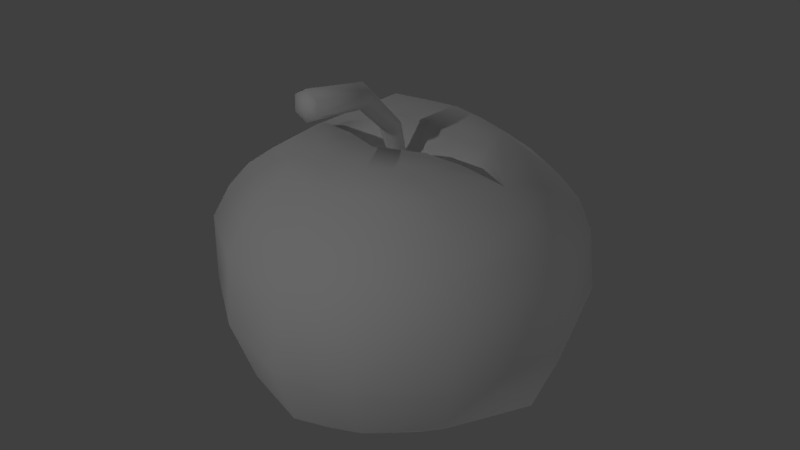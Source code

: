 # Source: untitled.blend  (saved by Blender 2.78.0; exported with 4.5.12 LTS)
import bpy
from mathutils import Matrix  # noqa: F401  (used for matrix-valued properties, if any)

bpy.ops.wm.read_factory_settings(use_empty=True)
scene = bpy.context.scene
scene.name = 'Scene'

# ---- collections
col_collection_1 = bpy.data.collections.new('Collection 1'); scene.collection.children.link(col_collection_1)

# ---- materials (node trees are filled in below, after node groups)
mat_material_001 = bpy.data.materials.new('Material.001')
mat_material_001.alpha_threshold = 0.0
mat_material_001.use_transparent_shadow = False
mat_material_001.roughness = 0.5
mat_material_002 = bpy.data.materials.new('Material.002')
mat_material_002.alpha_threshold = 0.0
mat_material_002.use_transparent_shadow = False
mat_material_002.roughness = 0.5

# ---- material node trees

# ---- world
world_world = bpy.data.worlds.new('World'); scene.world = world_world
world_world.color = (0.05088, 0.05088, 0.05088)
world_world.use_sun_shadow = False
world_world.sun_shadow_jitter_overblur = 0.0
world_world.cycles.sampling_method = 'MANUAL'

# ---- lights
light_point = bpy.data.lights.new('Point', 'POINT')
light_point.transmission_factor = 0.0
light_point.energy = 401.0
light_point.shadow_buffer_clip_start = 0.5
light_point.shadow_soft_size = 0.1
light_point.shadow_maximum_resolution = 0.006
light_point.use_absolute_resolution = True
light_point_001 = bpy.data.lights.new('Point.001', 'POINT')
light_point_001.transmission_factor = 0.0
light_point_001.energy = 401.0
light_point_001.shadow_buffer_clip_start = 0.5
light_point_001.shadow_soft_size = 0.1
light_point_001.shadow_maximum_resolution = 0.006
light_point_001.use_absolute_resolution = True
light_point_002 = bpy.data.lights.new('Point.002', 'POINT')
light_point_002.transmission_factor = 0.0
light_point_002.energy = 401.0
light_point_002.shadow_buffer_clip_start = 0.5
light_point_002.shadow_soft_size = 0.1
light_point_002.shadow_maximum_resolution = 0.006
light_point_002.use_absolute_resolution = True
light_point_003 = bpy.data.lights.new('Point.003', 'POINT')
light_point_003.transmission_factor = 0.0
light_point_003.energy = 401.0
light_point_003.shadow_buffer_clip_start = 0.5
light_point_003.shadow_soft_size = 0.1
light_point_003.shadow_maximum_resolution = 0.006
light_point_003.use_absolute_resolution = True

# ---- meshes
me_cylinder = bpy.data.meshes.new('Cylinder')
me_cylinder.from_pydata([(-6.087e-09, -1.721, 6.139), (-1.092e-08, -0.774, -0.7256), (-6.087e-09, -1.239, 6.565), (0.3108, -0.9084, -0.6067), (0.5565, -1.48, 6.352), (0.3108, -1.177, -0.3688), (0.5565, -1.962, 5.926), (-4.229e-08, -1.311, -0.2499), (-6.226e-08, -2.202, 5.714), (-0.3108, -1.177, -0.3688), (-0.5565, -1.962, 5.926), (-0.3108, -0.9084, -0.6067), (-0.5565, -1.48, 6.352), (-9.316e-09, 0.4044, 1.163), (0.3923, 0.2022, 1.265), (0.3923, -0.2022, 1.469), (-4.891e-08, -0.4044, 1.571), (-0.3923, -0.2022, 1.469), (-0.3923, 0.2022, 1.265), (-7.726e-09, 0.4571, 4.016), (0.4731, 0.2286, 3.867), (0.4731, -0.2286, 3.567), (-5.549e-08, -0.4571, 3.418), (-0.4731, -0.2286, 3.567), (-0.4731, 0.2286, 3.867)], [], [(0, 4, 2), (19, 2, 4, 20), (0, 6, 4), (20, 4, 6, 21), (0, 8, 6), (21, 6, 8, 22), (0, 10, 8), (22, 8, 10, 23), (0, 12, 10), (23, 10, 12, 24), (0, 2, 12), (24, 12, 2, 19), (11, 18, 13, 1), (9, 17, 18, 11), (7, 16, 17, 9), (5, 15, 16, 7), (3, 14, 15, 5), (1, 13, 14, 3), (18, 24, 19, 13), (17, 23, 24, 18), (16, 22, 23, 17), (15, 21, 22, 16), (14, 20, 21, 15), (13, 19, 20, 14)])
me_cylinder.polygons.foreach_set('use_smooth', [True] * 24)
_uv = me_cylinder.uv_layers.new(name='UVMap')
_uv.uv.foreach_set('vector', [0.7598, 0.07134, 0.842, 0.07134, 0.8009, 0.1425, 0.07956, 0.6062, 0.1859, 0.9818, 0.09503, 0.9999, 0.008712, 0.6072, 0.7598, 0.07134, 0.8009, 0.0001303, 0.842, 0.07134, 0.6773, 0.5874, 0.5775, 0.9539, 0.5026, 0.9233, 0.6139, 0.5569, 0.7598, 0.07134, 0.7187, 0.0001303, 0.8009, 0.0001303, 0.6139, 0.5569, 0.5026, 0.9233, 0.4302, 0.8966, 0.5433, 0.5341, 0.7598, 0.07134, 0.6776, 0.07134, 0.7187, 0.0001303, 0.5433, 0.5341, 0.4302, 0.8966, 0.3522, 0.876, 0.471, 0.528, 0.7598, 0.07134, 0.7187, 0.1425, 0.6776, 0.07134, 0.2021, 0.5495, 0.352, 0.9082, 0.2725, 0.9491, 0.1443, 0.5844, 0.7598, 0.07134, 0.8009, 0.1425, 0.7187, 0.1425, 0.1443, 0.5844, 0.2725, 0.9491, 0.1859, 0.9818, 0.07956, 0.6062, 0.1273, 0.008975, 0.1088, 0.2736, 0.05449, 0.269, 0.07979, 0.0001303, 0.1724, 0.0213, 0.1616, 0.2841, 0.1088, 0.2736, 0.1273, 0.008975, 0.5467, 0.02571, 0.5681, 0.2733, 0.5139, 0.2648, 0.5052, 0.02373, 0.5863, 0.0163, 0.6254, 0.2656, 0.5681, 0.2733, 0.5467, 0.02571, 0.6248, 0.0001303, 0.6773, 0.2482, 0.6254, 0.2656, 0.5863, 0.0163, 0.07979, 0.0001303, 0.05449, 0.269, 0.0001303, 0.2734, 0.03145, 0.0001303, 0.1088, 0.2736, 0.1443, 0.5844, 0.07956, 0.6062, 0.05449, 0.269, 0.1616, 0.2841, 0.2021, 0.5495, 0.1443, 0.5844, 0.1088, 0.2736, 0.5681, 0.2733, 0.5433, 0.5341, 0.471, 0.528, 0.5139, 0.2648, 0.6254, 0.2656, 0.6139, 0.5569, 0.5433, 0.5341, 0.5681, 0.2733, 0.6773, 0.2482, 0.6773, 0.5874, 0.6139, 0.5569, 0.6254, 0.2656, 0.05449, 0.269, 0.07956, 0.6062, 0.008712, 0.6072, 0.0001303, 0.2734])
me_cylinder.materials.append(mat_material_001)
me_cylinder.use_remesh_preserve_volume = False
me_cylinder.use_remesh_preserve_attributes = False
me_cylinder.use_mirror_vertex_groups = False
me_cylinder.update()
me_cube_001 = bpy.data.meshes.new('Cube.001')
me_cube_001.from_pydata([(-0.6946, 0.8592, -0.9418), (-1.001, 0.8086, 1.067), (1.022, 0.7862, -0.6154), (-1.176, 0.7892, -0.6276), (0.595, 0.5949, -0.9686), (1.002, 0.6785, 1.042), (1.226, 0.9948, -0.07395), (-1.388, 0.8918, -0.08567), (1.205, 0.9177, 0.5097), (-1.316, 0.9478, 0.545), (1.139, 0.8035, 0.8129), (-1.173, 0.8802, 0.8442), (-0.04098, 0.9635, -1.019), (-0.04719, 1.166, 0.9933), (-0.01047, 1.391, -0.6598), (-0.006633, 1.591, -0.1155), (-0.009583, 1.51, 0.467), (-0.02396, 1.334, 0.7681), (-0.7957, 0.7225, 1.232), (-0.0652, 0.9819, 1.156), (0.7629, 0.5666, 1.211), (-0.04346, 0.201, 1.146), (-0.7473, 0.1687, 1.291), (-0.6333, 0.6122, 1.347), (-0.07587, 0.7491, 1.324), (0.5381, 0.5168, 1.335), (0.661, 0.1563, 1.3), (-0.05739, 0.3603, 1.325), (0.5139, 1.018, 1.008), (0.5343, 1.2, -0.6515), (0.6376, 1.425, -0.1123), (0.6267, 1.343, 0.4715), (0.5899, 1.186, 0.7761), (0.3031, 0.8144, -0.9954), (0.3854, 0.8332, 1.18), (0.4851, 0.05726, 1.153), (0.25, 0.662, 1.328), (0.3296, 0.1743, 1.313), (-0.3991, 0.9421, -0.9902), (-0.5833, 1.046, 1.011), (-0.6713, 1.167, -0.6686), (-0.7842, 1.327, -0.1282), (-0.7463, 1.311, 0.4795), (-0.6728, 1.18, 0.7826), (-0.4706, 0.8916, 1.181), (-0.5305, 0.08022, 1.138), (-0.3791, 0.7054, 1.328), (-0.4319, 0.2095, 1.299), (-1.426, 0.0, -0.7008), (1.309, 0.0, -0.7008), (-0.6946, -0.8592, -0.9418), (-1.001, -0.8086, 1.067), (1.022, -0.7862, -0.6154), (-1.176, -0.7892, -0.6276), (0.595, -0.5949, -0.9686), (1.002, -0.6785, 1.042), (-0.903, 0.0, -1.013), (-1.201, 0.0, 0.9984), (0.7938, 0.0, -1.011), (1.2, 0.0, 1.001), (-1.687, 0.0, -0.1616), (1.532, 0.0, -0.1616), (1.226, -0.9948, -0.07395), (-1.388, -0.8918, -0.08567), (-1.557, 0.0, 0.4702), (1.508, 0.0, 0.4702), (1.205, -0.9177, 0.5097), (-1.316, -0.9478, 0.545), (-1.399, 0.0, 0.7724), (1.346, 0.0, 0.782), (1.139, -0.8035, 0.8129), (-1.173, -0.8802, 0.8442), (-0.04098, -0.9635, -1.019), (-0.04719, -1.166, 0.9933), (-0.01047, -1.391, -0.6598), (-0.02791, 0.0, -1.246), (-0.006633, -1.591, -0.1155), (-0.009583, -1.51, 0.467), (-0.02396, -1.334, 0.7681), (-0.9935, 0.0, 1.159), (-0.7957, -0.7225, 1.232), (-0.0652, -0.9819, 1.156), (0.7629, -0.5666, 1.211), (0.9469, 0.0, 1.152), (-0.04346, -0.201, 1.146), (-0.7473, -0.1687, 1.291), (-0.6333, -0.6122, 1.347), (-0.07587, -0.7491, 1.324), (0.5381, -0.5168, 1.335), (0.661, -0.1563, 1.3), (-0.05739, -0.3603, 1.325), (-0.009237, 0.0, 1.002), (0.5139, -1.018, 1.008), (0.5343, -1.2, -0.6515), (0.6376, -1.425, -0.1123), (0.6267, -1.343, 0.4715), (0.5899, -1.186, 0.7761), (0.3031, -0.8144, -0.9954), (0.4188, 0.0, -1.13), (0.3854, -0.8332, 1.18), (0.4851, -0.05726, 1.153), (0.25, -0.662, 1.328), (0.3296, -0.1743, 1.313), (-0.3991, -0.9421, -0.9902), (-0.5149, 0.0, -1.144), (-0.5833, -1.046, 1.011), (-0.6713, -1.167, -0.6686), (-0.7842, -1.327, -0.1282), (-0.7463, -1.311, 0.4795), (-0.6728, -1.18, 0.7826), (-0.4706, -0.8916, 1.181), (-0.5305, -0.08022, 1.138), (-0.3791, -0.7054, 1.328), (-0.4319, -0.2095, 1.299)], [], [(68, 57, 1, 11), (32, 28, 5, 10), (29, 30, 6, 2), (2, 6, 61, 49), (56, 48, 3, 0), (33, 29, 2, 4), (33, 4, 58, 98), (10, 5, 59, 69), (4, 2, 49, 58), (48, 60, 7, 3), (6, 8, 65, 61), (30, 31, 8, 6), (60, 64, 9, 7), (8, 10, 69, 65), (31, 32, 10, 8), (64, 68, 11, 9), (42, 43, 17, 16), (41, 42, 16, 15), (38, 12, 75, 104), (28, 13, 19, 34), (38, 40, 14, 12), (40, 41, 15, 14), (43, 39, 13, 17), (35, 83, 26, 37), (45, 21, 27, 47), (39, 1, 18, 44), (59, 5, 20, 83), (1, 57, 79, 18), (46, 23, 22, 47), (36, 24, 27, 37), (34, 19, 24, 36), (44, 18, 23, 46), (83, 20, 25, 26), (18, 79, 22, 23), (21, 45, 79, 91), (91, 83, 35, 21), (20, 34, 36, 25), (25, 36, 37, 26), (21, 35, 37, 27), (5, 28, 34, 20), (16, 17, 32, 31), (15, 16, 31, 30), (12, 33, 98, 75), (12, 14, 29, 33), (14, 15, 30, 29), (17, 13, 28, 32), (19, 44, 46, 24), (24, 46, 47, 27), (13, 39, 44, 19), (79, 45, 47, 22), (11, 1, 39, 43), (3, 7, 41, 40), (0, 3, 40, 38), (0, 38, 104, 56), (7, 9, 42, 41), (9, 11, 43, 42), (68, 71, 51, 57), (96, 70, 55, 92), (93, 52, 62, 94), (52, 49, 61, 62), (56, 50, 53, 48), (97, 54, 52, 93), (97, 98, 58, 54), (70, 69, 59, 55), (54, 58, 49, 52), (48, 53, 63, 60), (62, 61, 65, 66), (94, 62, 66, 95), (60, 63, 67, 64), (66, 65, 69, 70), (95, 66, 70, 96), (64, 67, 71, 68), (108, 77, 78, 109), (107, 76, 77, 108), (103, 104, 75, 72), (92, 99, 81, 73), (103, 72, 74, 106), (106, 74, 76, 107), (109, 78, 73, 105), (100, 102, 89, 83), (111, 113, 90, 84), (105, 110, 80, 51), (59, 83, 82, 55), (51, 80, 79, 57), (112, 113, 85, 86), (101, 102, 90, 87), (99, 101, 87, 81), (110, 112, 86, 80), (83, 89, 88, 82), (80, 86, 85, 79), (84, 91, 79, 111), (91, 84, 100, 83), (82, 88, 101, 99), (88, 89, 102, 101), (84, 90, 102, 100), (55, 82, 99, 92), (77, 95, 96, 78), (76, 94, 95, 77), (72, 75, 98, 97), (72, 97, 93, 74), (74, 93, 94, 76), (78, 96, 92, 73), (81, 87, 112, 110), (87, 90, 113, 112), (73, 81, 110, 105), (79, 85, 113, 111), (71, 109, 105, 51), (53, 106, 107, 63), (50, 103, 106, 53), (50, 56, 104, 103), (63, 107, 108, 67), (67, 108, 109, 71)])
me_cube_001.polygons.foreach_set('use_smooth', [True] * 112)
_uv = me_cube_001.uv_layers.new(name='UVMap')
_uv.uv.foreach_set('vector', [0.2808, 0.4449, 0.2549, 0.4814, 0.1508, 0.4257, 0.1678, 0.3925, 0.5719, 0.8746, 0.5746, 0.9163, 0.4931, 0.9275, 0.487, 0.8898, 0.5313, 0.6827, 0.5583, 0.7535, 0.475, 0.7818, 0.4544, 0.7109, 0.4544, 0.7109, 0.475, 0.7818, 0.3397, 0.7865, 0.3426, 0.696, 0.3172, 0.1206, 0.3393, 0.2098, 0.2275, 0.2177, 0.1954, 0.1515, 0.4995, 0.6118, 0.5313, 0.6827, 0.4544, 0.7109, 0.4527, 0.6338, 0.4995, 0.6118, 0.4527, 0.6338, 0.3653, 0.6183, 0.3875, 0.5654, 0.487, 0.8898, 0.4931, 0.9275, 0.399, 0.9635, 0.3795, 0.9285, 0.4527, 0.6338, 0.4544, 0.7109, 0.3426, 0.696, 0.3653, 0.6183, 0.3393, 0.2098, 0.3393, 0.3021, 0.2153, 0.2885, 0.2275, 0.2177, 0.475, 0.7818, 0.4845, 0.8492, 0.3608, 0.8843, 0.3397, 0.7865, 0.5583, 0.7535, 0.5709, 0.8285, 0.4845, 0.8492, 0.475, 0.7818, 0.3393, 0.3021, 0.3069, 0.3994, 0.1839, 0.3547, 0.2153, 0.2885, 0.4845, 0.8492, 0.487, 0.8898, 0.3795, 0.9285, 0.3608, 0.8843, 0.5709, 0.8285, 0.5719, 0.8746, 0.487, 0.8898, 0.4845, 0.8492, 0.3069, 0.3994, 0.2808, 0.4449, 0.1678, 0.3925, 0.1839, 0.3547, 0.1047, 0.3304, 0.09555, 0.3739, 0.0007037, 0.3625, 0.0002048, 0.3094, 0.1293, 0.256, 0.1047, 0.3304, 0.0002048, 0.3094, 0.01806, 0.22, 0.1644, 0.1215, 0.1303, 0.08037, 0.2596, 0.0002048, 0.2932, 0.06485, 0.5746, 0.9163, 0.6616, 0.9158, 0.656, 0.9539, 0.5819, 0.9579, 0.1644, 0.1215, 0.1538, 0.1857, 0.06264, 0.1392, 0.1303, 0.08037, 0.1538, 0.1857, 0.1293, 0.256, 0.01806, 0.22, 0.06264, 0.1392, 0.09555, 0.3739, 0.08678, 0.4115, 0.006247, 0.4049, 0.0007037, 0.3625, 0.1965, 0.7126, 0.2602, 0.7193, 0.2163, 0.7399, 0.1727, 0.7367, 0.05632, 0.6935, 0.1218, 0.7147, 0.1151, 0.7488, 0.06506, 0.7231, 0.08678, 0.4115, 0.1508, 0.4257, 0.1315, 0.4595, 0.07615, 0.4473, 0.399, 0.9635, 0.4931, 0.9275, 0.5104, 0.9689, 0.4239, 0.9998, 0.1508, 0.4257, 0.2549, 0.4814, 0.2307, 0.5118, 0.1315, 0.4595, 0.06198, 0.7908, 0.0303, 0.7717, 0.02461, 0.7123, 0.06506, 0.7231, 0.151, 0.7996, 0.1033, 0.804, 0.1151, 0.7488, 0.1727, 0.7367, 0.1687, 0.834, 0.09876, 0.846, 0.1033, 0.804, 0.151, 0.7996, 0.04101, 0.8222, 0.0002048, 0.784, 0.0303, 0.7717, 0.06198, 0.7908, 0.2602, 0.7193, 0.228, 0.7994, 0.1932, 0.7852, 0.2163, 0.7399, 0.0002048, 0.784, 0.0002049, 0.681, 0.02461, 0.7123, 0.0303, 0.7717, 0.1218, 0.7147, 0.05632, 0.6935, 0.0002049, 0.681, 0.1314, 0.6805, 0.1314, 0.6805, 0.2602, 0.7193, 0.1965, 0.7126, 0.1218, 0.7147, 0.228, 0.7994, 0.1687, 0.834, 0.151, 0.7996, 0.1932, 0.7852, 0.1932, 0.7852, 0.151, 0.7996, 0.1727, 0.7367, 0.2163, 0.7399, 0.1218, 0.7147, 0.1965, 0.7126, 0.1727, 0.7367, 0.1151, 0.7488, 0.4931, 0.9275, 0.5746, 0.9163, 0.5819, 0.9579, 0.5104, 0.9689, 0.6649, 0.8161, 0.6649, 0.8716, 0.5719, 0.8746, 0.5709, 0.8285, 0.6459, 0.7256, 0.6649, 0.8161, 0.5709, 0.8285, 0.5583, 0.7535, 0.5467, 0.5803, 0.4995, 0.6118, 0.3875, 0.5654, 0.4165, 0.5062, 0.5467, 0.5803, 0.6057, 0.6456, 0.5313, 0.6827, 0.4995, 0.6118, 0.6057, 0.6456, 0.6459, 0.7256, 0.5583, 0.7535, 0.5313, 0.6827, 0.6649, 0.8716, 0.6616, 0.9158, 0.5746, 0.9163, 0.5719, 0.8746, 0.09876, 0.846, 0.04101, 0.8222, 0.06198, 0.7908, 0.1033, 0.804, 0.1033, 0.804, 0.06198, 0.7908, 0.06506, 0.7231, 0.1151, 0.7488, 0.006247, 0.4049, 0.08678, 0.4115, 0.07615, 0.4473, 0.0132, 0.4416, 0.0002049, 0.681, 0.05632, 0.6935, 0.06506, 0.7231, 0.02461, 0.7123, 0.1678, 0.3925, 0.1508, 0.4257, 0.08678, 0.4115, 0.09555, 0.3739, 0.2275, 0.2177, 0.2153, 0.2885, 0.1293, 0.256, 0.1538, 0.1857, 0.1954, 0.1515, 0.2275, 0.2177, 0.1538, 0.1857, 0.1644, 0.1215, 0.1954, 0.1515, 0.1644, 0.1215, 0.2932, 0.06485, 0.3172, 0.1206, 0.2153, 0.2885, 0.1839, 0.3547, 0.1047, 0.3304, 0.1293, 0.256, 0.1839, 0.3547, 0.1678, 0.3925, 0.09555, 0.3739, 0.1047, 0.3304, 0.3406, 0.3793, 0.4649, 0.3881, 0.4637, 0.4253, 0.3456, 0.4238, 0.7584, 0.8746, 0.8432, 0.8898, 0.8372, 0.9275, 0.7556, 0.9163, 0.799, 0.6827, 0.8758, 0.7109, 0.8553, 0.7818, 0.7719, 0.7535, 0.8758, 0.7109, 0.9876, 0.696, 0.9905, 0.7865, 0.8553, 0.7818, 0.4655, 0.07782, 0.5571, 0.1637, 0.497, 0.2061, 0.403, 0.1452, 0.8308, 0.6118, 0.8775, 0.6338, 0.8758, 0.7109, 0.799, 0.6827, 0.8308, 0.6118, 0.9427, 0.5654, 0.9649, 0.6183, 0.8775, 0.6338, 0.8432, 0.8898, 0.9508, 0.9285, 0.9312, 0.9635, 0.8372, 0.9275, 0.8775, 0.6338, 0.9649, 0.6183, 0.9876, 0.696, 0.8758, 0.7109, 0.403, 0.1452, 0.497, 0.2061, 0.4736, 0.274, 0.3584, 0.226, 0.8553, 0.7818, 0.9905, 0.7865, 0.9695, 0.8843, 0.8457, 0.8492, 0.7719, 0.7535, 0.8553, 0.7818, 0.8457, 0.8492, 0.7594, 0.8285, 0.3584, 0.226, 0.4736, 0.274, 0.4691, 0.3472, 0.3397, 0.3269, 0.8457, 0.8492, 0.9695, 0.8843, 0.9508, 0.9285, 0.8432, 0.8898, 0.7594, 0.8285, 0.8457, 0.8492, 0.8432, 0.8898, 0.7584, 0.8746, 0.3397, 0.3269, 0.4691, 0.3472, 0.4649, 0.3881, 0.3406, 0.3793, 0.55, 0.3642, 0.6517, 0.3962, 0.6256, 0.4425, 0.5371, 0.4067, 0.5645, 0.2872, 0.6793, 0.3094, 0.6517, 0.3962, 0.55, 0.3642, 0.5988, 0.1525, 0.5134, 0.0406, 0.574, 0.0002048, 0.6485, 0.1329, 0.7556, 0.9163, 0.7483, 0.9579, 0.6742, 0.9539, 0.6686, 0.9158, 0.5988, 0.1525, 0.6485, 0.1329, 0.6793, 0.2171, 0.577, 0.2138, 0.577, 0.2138, 0.6793, 0.2171, 0.6793, 0.3094, 0.5645, 0.2872, 0.5371, 0.4067, 0.6256, 0.4425, 0.6003, 0.4769, 0.5266, 0.4438, 0.1973, 0.6681, 0.1814, 0.6382, 0.2241, 0.6477, 0.2602, 0.6801, 0.05755, 0.646, 0.07446, 0.6202, 0.1298, 0.6101, 0.1263, 0.6446, 0.5266, 0.4438, 0.5186, 0.4803, 0.4642, 0.4643, 0.4637, 0.4253, 0.9312, 0.9635, 0.9063, 0.9998, 0.8199, 0.9689, 0.8372, 0.9275, 0.4637, 0.4253, 0.4642, 0.4643, 0.3521, 0.4621, 0.3456, 0.4238, 0.09102, 0.5545, 0.07446, 0.6202, 0.03259, 0.6189, 0.05517, 0.5637, 0.1788, 0.5717, 0.1814, 0.6382, 0.1298, 0.6101, 0.1344, 0.5537, 0.2056, 0.5438, 0.1788, 0.5717, 0.1344, 0.5537, 0.1422, 0.5122, 0.07998, 0.5184, 0.09102, 0.5545, 0.05517, 0.5637, 0.02991, 0.5432, 0.2602, 0.6801, 0.2241, 0.6477, 0.215, 0.5977, 0.2525, 0.5941, 0.02991, 0.5432, 0.05517, 0.5637, 0.03259, 0.6189, 0.0002048, 0.6419, 0.1263, 0.6446, 0.1257, 0.6801, 0.0002048, 0.6419, 0.05755, 0.646, 0.1257, 0.6801, 0.1263, 0.6446, 0.1973, 0.6681, 0.2602, 0.6801, 0.2525, 0.5941, 0.215, 0.5977, 0.1788, 0.5717, 0.2056, 0.5438, 0.215, 0.5977, 0.2241, 0.6477, 0.1814, 0.6382, 0.1788, 0.5717, 0.1263, 0.6446, 0.1298, 0.6101, 0.1814, 0.6382, 0.1973, 0.6681, 0.8372, 0.9275, 0.8199, 0.9689, 0.7483, 0.9579, 0.7556, 0.9163, 0.6653, 0.8161, 0.7594, 0.8285, 0.7584, 0.8746, 0.6653, 0.8716, 0.6844, 0.7256, 0.7719, 0.7535, 0.7594, 0.8285, 0.6653, 0.8161, 0.7836, 0.5804, 0.9137, 0.5062, 0.9427, 0.5654, 0.8308, 0.6118, 0.7836, 0.5804, 0.8308, 0.6118, 0.799, 0.6827, 0.7246, 0.6456, 0.7246, 0.6456, 0.799, 0.6827, 0.7719, 0.7535, 0.6844, 0.7256, 0.6653, 0.8716, 0.7584, 0.8746, 0.7556, 0.9163, 0.6686, 0.9158, 0.1422, 0.5122, 0.1344, 0.5537, 0.09102, 0.5545, 0.07998, 0.5184, 0.1344, 0.5537, 0.1298, 0.6101, 0.07446, 0.6202, 0.09102, 0.5545, 0.6003, 0.4769, 0.5764, 0.5058, 0.5186, 0.4803, 0.5266, 0.4438, 0.0002048, 0.6419, 0.03259, 0.6189, 0.07446, 0.6202, 0.05755, 0.646, 0.4649, 0.3881, 0.5371, 0.4067, 0.5266, 0.4438, 0.4637, 0.4253, 0.497, 0.2061, 0.577, 0.2138, 0.5645, 0.2872, 0.4736, 0.274, 0.5571, 0.1637, 0.5988, 0.1525, 0.577, 0.2138, 0.497, 0.2061, 0.5571, 0.1637, 0.4655, 0.07782, 0.5134, 0.0406, 0.5988, 0.1525, 0.4736, 0.274, 0.5645, 0.2872, 0.55, 0.3642, 0.4691, 0.3472, 0.4691, 0.3472, 0.55, 0.3642, 0.5371, 0.4067, 0.4649, 0.3881])
me_cube_001.materials.append(mat_material_002)
me_cube_001.use_remesh_preserve_volume = False
me_cube_001.use_remesh_preserve_attributes = False
me_cube_001.use_mirror_vertex_groups = False
me_cube_001.update()

# ---- objects
ob_point = bpy.data.objects.new('Point', light_point)
ob_cylinder = bpy.data.objects.new('Cylinder', me_cylinder)
ob_cube = bpy.data.objects.new('Cube', me_cube_001)
ob_point_001 = bpy.data.objects.new('Point.001', light_point_001)
ob_point_002 = bpy.data.objects.new('Point.002', light_point_002)
ob_point_003 = bpy.data.objects.new('Point.003', light_point_003)

# ---- transforms, parenting, visibility, modifiers, constraints
ob_point.location = (-0.5929, -9.501, 5.274)
ob_point.lineart.crease_threshold = 0.0
ob_cylinder.location = (-0.07438, 0.06961, 1.248)
ob_cylinder.rotation_euler = (0.7974, -0.0, 0.0)
ob_cylinder.scale = (0.1997, 0.1997, 0.1997)
ob_cylinder.lineart.crease_threshold = 0.0
ob_cube.location = (0.0, 0.0, 0.0)
ob_cube.lineart.crease_threshold = 0.0
ob_point_001.location = (-7.065, 9.125, 5.274)
ob_point_001.lineart.crease_threshold = 0.0
ob_point_002.location = (19.7, 0.9931, 5.274)
ob_point_002.lineart.crease_threshold = 0.0
ob_point_003.location = (-0.5929, 1.47, -14.93)
ob_point_003.lineart.crease_threshold = 0.0

# ---- collection membership
col_collection_1.objects.link(ob_point)
col_collection_1.objects.link(ob_cylinder)
col_collection_1.objects.link(ob_cube)
col_collection_1.objects.link(ob_point_001)
col_collection_1.objects.link(ob_point_002)
col_collection_1.objects.link(ob_point_003)

# ---- scene / render settings (as saved in the file)
scene.frame_start = 1; scene.frame_end = 250; scene.frame_set(1)
scene.render.engine = 'BLENDER_EEVEE_NEXT'
scene.render.resolution_percentage = 50
scene.render.dither_intensity = 0.0
scene.cycles.use_denoising = False
scene.cycles.samples = 128
scene.cycles.sampling_pattern = 'TABULATED_SOBOL'
scene.cycles.light_sampling_threshold = 0.0
scene.cycles.use_adaptive_sampling = False
scene.cycles.use_light_tree = False
scene.cycles.blur_glossy = 0.0
scene.cycles.sample_clamp_indirect = 0.0
scene.view_settings.view_transform = 'Standard'
bpy.context.view_layer.update()

# ---- added for rendering (the .blend has no active camera): camera
cam_auto = bpy.data.cameras.new('AutoCamera')
cam_auto.lens = 50.0
cam_auto.sensor_width = 36.0
cam_auto.clip_end = 1000.0
ob_auto_camera = bpy.data.objects.new('AutoCamera', cam_auto)
scene.collection.objects.link(ob_auto_camera)
ob_auto_camera.location = (5.20137, -6.33476, 4.71443)
ob_auto_camera.rotation_euler = (1.09748, -7.21219e-08, 0.694738)
scene.camera = ob_auto_camera
bpy.context.view_layer.update()
